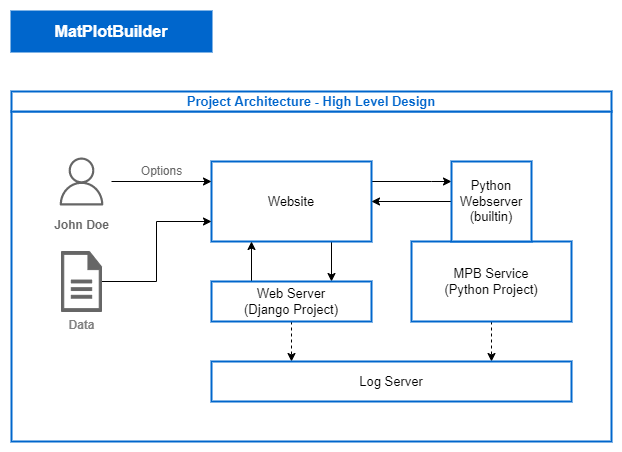

The diagram above was exported from draw.io. Its source (the exported page's mxGraphModel, read from the mxfile embedded in the PNG):
<mxGraphModel dx="1038" dy="649" grid="1" gridSize="10" guides="1" tooltips="1" connect="1" arrows="1" fold="1" page="1" pageScale="1" pageWidth="1169" pageHeight="827" math="0" shadow="0">
  <root>
    <mxCell id="0" />
    <mxCell id="1" parent="0" />
    <mxCell id="2" value="" style="rounded=0;whiteSpace=wrap;html=1;fontSize=13;fontColor=#0066CC;fontStyle=1;strokeWidth=2;strokeColor=#0066CC;fillColor=none;" vertex="1" parent="1">
      <mxGeometry x="80" y="140" width="600" height="330" as="geometry" />
    </mxCell>
    <mxCell id="3" value="MatPlotBuilder" style="rounded=0;whiteSpace=wrap;html=1;fontSize=16;fontColor=#FFFFFF;fontStyle=1;strokeWidth=2;strokeColor=#0066CC;labelBackgroundColor=none;fillColor=#0066CC;" vertex="1" parent="1">
      <mxGeometry x="80" y="40" width="200" height="40" as="geometry" />
    </mxCell>
    <mxCell id="4" value="Project Architecture - High Level Design" style="rounded=0;whiteSpace=wrap;html=1;fontSize=13;fontColor=#0066CC;fontStyle=1;strokeWidth=2;strokeColor=#0066CC;" vertex="1" parent="1">
      <mxGeometry x="80" y="120" width="600" height="20" as="geometry" />
    </mxCell>
    <mxCell id="5" style="edgeStyle=orthogonalEdgeStyle;rounded=0;orthogonalLoop=1;jettySize=auto;html=1;exitX=1;exitY=0.25;exitDx=0;exitDy=0;fontColor=#666666;" edge="1" source="7" target="19" parent="1">
      <mxGeometry relative="1" as="geometry">
        <Array as="points">
          <mxPoint x="500" y="210" />
          <mxPoint x="500" y="210" />
        </Array>
      </mxGeometry>
    </mxCell>
    <mxCell id="6" style="edgeStyle=orthogonalEdgeStyle;rounded=0;orthogonalLoop=1;jettySize=auto;html=1;exitX=0.75;exitY=1;exitDx=0;exitDy=0;entryX=0.75;entryY=0;entryDx=0;entryDy=0;fontColor=#666666;" edge="1" source="7" target="15" parent="1">
      <mxGeometry relative="1" as="geometry" />
    </mxCell>
    <mxCell id="7" value="Website" style="rounded=0;whiteSpace=wrap;html=1;fontStyle=0;strokeColor=#0066CC;fontSize=13;strokeWidth=2;" vertex="1" parent="1">
      <mxGeometry x="280" y="190" width="160" height="80" as="geometry" />
    </mxCell>
    <mxCell id="8" style="edgeStyle=orthogonalEdgeStyle;rounded=0;orthogonalLoop=1;jettySize=auto;html=1;entryX=0;entryY=0.25;entryDx=0;entryDy=0;fontColor=#666666;" edge="1" source="9" target="7" parent="1">
      <mxGeometry relative="1" as="geometry" />
    </mxCell>
    <mxCell id="9" value="John Doe" style="sketch=0;outlineConnect=0;fontColor=#666666;gradientColor=none;strokeColor=#666666;fillColor=none;dashed=0;verticalLabelPosition=bottom;verticalAlign=top;align=center;html=1;fontSize=12;fontStyle=1;aspect=fixed;shape=mxgraph.aws4.resourceIcon;resIcon=mxgraph.aws4.user;" vertex="1" parent="1">
      <mxGeometry x="120" y="180" width="60" height="60" as="geometry" />
    </mxCell>
    <mxCell id="10" style="edgeStyle=orthogonalEdgeStyle;rounded=0;orthogonalLoop=1;jettySize=auto;html=1;entryX=0;entryY=0.75;entryDx=0;entryDy=0;fontColor=#666666;" edge="1" source="11" target="7" parent="1">
      <mxGeometry relative="1" as="geometry" />
    </mxCell>
    <mxCell id="11" value="Data" style="sketch=0;pointerEvents=1;shadow=0;dashed=0;html=1;strokeColor=#666666;fillColor=#666666;labelPosition=center;verticalLabelPosition=bottom;verticalAlign=top;outlineConnect=0;align=center;shape=mxgraph.office.concepts.document;fontSize=12;fontColor=#808080;fontStyle=1;gradientColor=none;" vertex="1" parent="1">
      <mxGeometry x="130" y="280" width="40" height="60" as="geometry" />
    </mxCell>
    <mxCell id="12" value="Options" style="text;html=1;align=center;verticalAlign=middle;resizable=0;points=[];autosize=1;strokeColor=none;fillColor=none;fontColor=#666666;" vertex="1" parent="1">
      <mxGeometry x="200" y="190" width="60" height="20" as="geometry" />
    </mxCell>
    <mxCell id="13" style="edgeStyle=orthogonalEdgeStyle;rounded=0;orthogonalLoop=1;jettySize=auto;html=1;exitX=0.25;exitY=0;exitDx=0;exitDy=0;entryX=0.25;entryY=1;entryDx=0;entryDy=0;fontColor=#666666;" edge="1" source="15" target="7" parent="1">
      <mxGeometry relative="1" as="geometry" />
    </mxCell>
    <mxCell id="14" style="edgeStyle=orthogonalEdgeStyle;rounded=0;orthogonalLoop=1;jettySize=auto;html=1;fontColor=#666666;dashed=1;" edge="1" source="15" target="20" parent="1">
      <mxGeometry relative="1" as="geometry">
        <Array as="points">
          <mxPoint x="360" y="380" />
          <mxPoint x="360" y="380" />
        </Array>
      </mxGeometry>
    </mxCell>
    <mxCell id="15" value="Web Server&lt;br&gt;(Django Project)" style="rounded=0;whiteSpace=wrap;html=1;fontStyle=0;strokeColor=#0066CC;fontSize=13;strokeWidth=2;" vertex="1" parent="1">
      <mxGeometry x="280" y="310" width="160" height="40" as="geometry" />
    </mxCell>
    <mxCell id="16" style="edgeStyle=orthogonalEdgeStyle;rounded=0;orthogonalLoop=1;jettySize=auto;html=1;fontColor=#666666;dashed=1;" edge="1" source="17" target="20" parent="1">
      <mxGeometry relative="1" as="geometry">
        <Array as="points">
          <mxPoint x="560" y="380" />
          <mxPoint x="560" y="380" />
        </Array>
      </mxGeometry>
    </mxCell>
    <mxCell id="17" value="MPB Service&lt;br&gt;(Python Project)" style="rounded=0;whiteSpace=wrap;html=1;fontStyle=0;strokeColor=#0066CC;fontSize=13;strokeWidth=2;" vertex="1" parent="1">
      <mxGeometry x="480" y="270" width="160" height="80" as="geometry" />
    </mxCell>
    <mxCell id="18" style="edgeStyle=orthogonalEdgeStyle;rounded=0;orthogonalLoop=1;jettySize=auto;html=1;exitX=0;exitY=0.5;exitDx=0;exitDy=0;fontColor=#666666;" edge="1" source="19" target="7" parent="1">
      <mxGeometry relative="1" as="geometry" />
    </mxCell>
    <mxCell id="19" value="Python Webserver&lt;br&gt;(builtin)" style="rounded=0;whiteSpace=wrap;html=1;fontStyle=0;strokeColor=#0066CC;fontSize=13;strokeWidth=2;" vertex="1" parent="1">
      <mxGeometry x="520" y="190" width="80" height="80" as="geometry" />
    </mxCell>
    <mxCell id="20" value="Log Server" style="rounded=0;whiteSpace=wrap;html=1;fontStyle=0;strokeColor=#0066CC;fontSize=13;strokeWidth=2;" vertex="1" parent="1">
      <mxGeometry x="280" y="390" width="360" height="40" as="geometry" />
    </mxCell>
  </root>
</mxGraphModel>